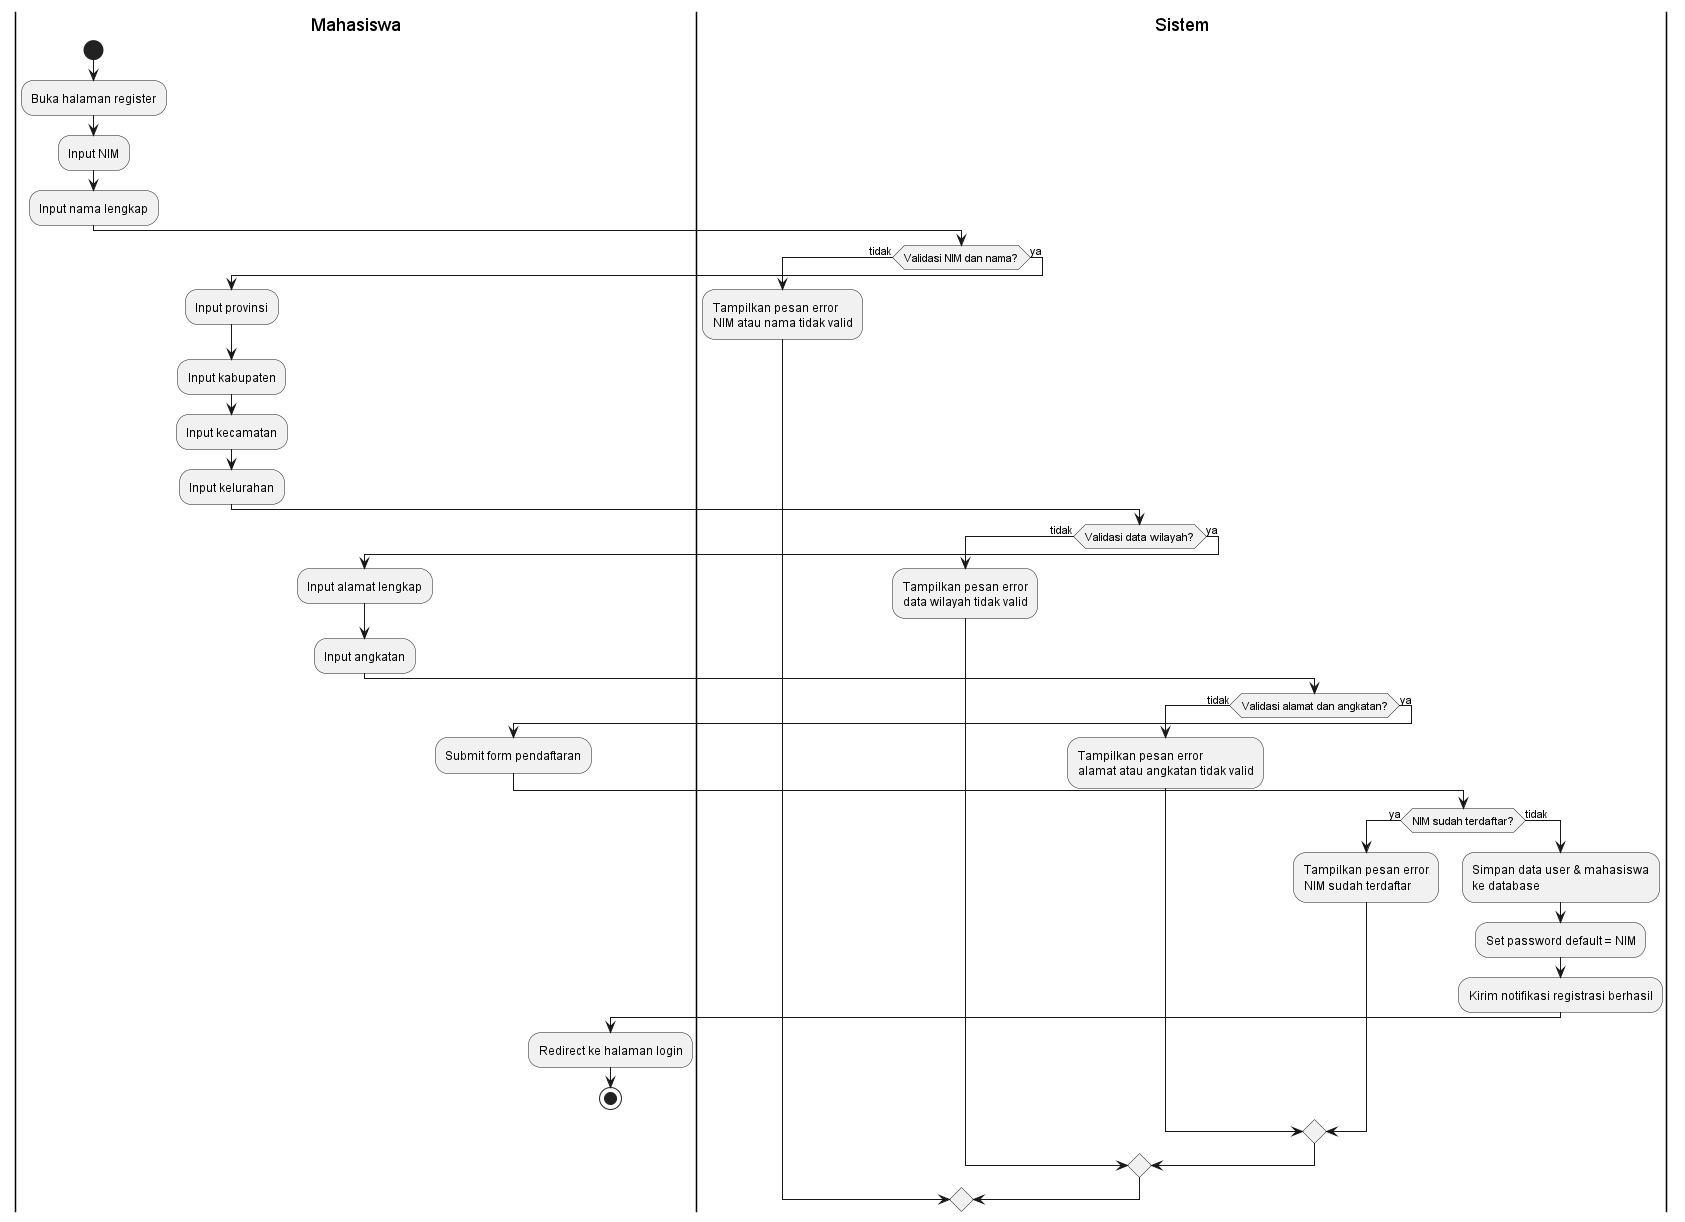

The diagram above was rendered by PlantUML. Its source (embedded in the PNG):
@startuml
|#White|Mahasiswa|
|#White|Sistem|

|Mahasiswa|
start
:Buka halaman register;

:Input NIM;
:Input nama lengkap;

|Sistem|
if (Validasi NIM dan nama?) then (tidak)
  :Tampilkan pesan error\nNIM atau nama tidak valid;
|Mahasiswa|
else (ya)
|Mahasiswa|
  :Input provinsi;
  :Input kabupaten;
  :Input kecamatan;
  :Input kelurahan;

|Sistem|
  if (Validasi data wilayah?) then (tidak)
    :Tampilkan pesan error\ndata wilayah tidak valid;
|Mahasiswa|
  else (ya)
|Mahasiswa|
    :Input alamat lengkap;
    :Input angkatan;

|Sistem|
    if (Validasi alamat dan angkatan?) then (tidak)
      :Tampilkan pesan error\nalamat atau angkatan tidak valid;
|Mahasiswa|
    else (ya)
|Mahasiswa|
      :Submit form pendaftaran;

|Sistem|
      if (NIM sudah terdaftar?) then (ya)
        :Tampilkan pesan error\nNIM sudah terdaftar;
|Mahasiswa|
      else (tidak)
|Sistem|
        :Simpan data user & mahasiswa\nke database;
        :Set password default = NIM;
        :Kirim notifikasi registrasi berhasil;
|Mahasiswa|
        :Redirect ke halaman login;
        stop
      endif
    endif
  endif
endif
@enduml